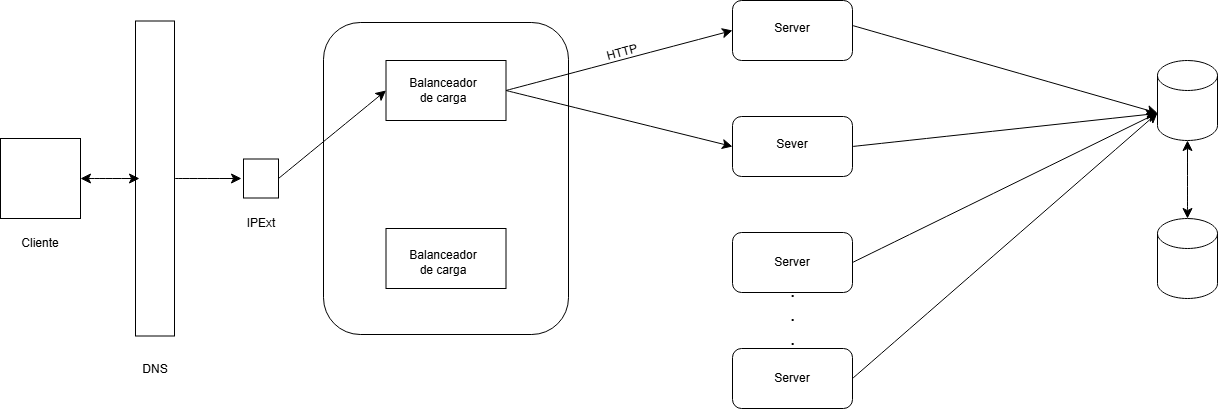

The diagram above was exported from draw.io. Its source (the exported page's mxGraphModel, read from the mxfile embedded in the PNG):
<mxGraphModel dx="2706" dy="949" grid="0" gridSize="10" guides="1" tooltips="1" connect="1" arrows="1" fold="1" page="0" pageScale="1" pageWidth="850" pageHeight="1100" math="0" shadow="0">
  <root>
    <mxCell id="0" />
    <mxCell id="1" parent="0" />
    <mxCell id="fNLA6ohE87FjSjd-fsXy-2" value="" style="whiteSpace=wrap;html=1;aspect=fixed;" vertex="1" parent="1">
      <mxGeometry x="-480" y="138" width="80" height="80" as="geometry" />
    </mxCell>
    <mxCell id="fNLA6ohE87FjSjd-fsXy-4" value="" style="rounded=0;whiteSpace=wrap;html=1;rotation=-90;" vertex="1" parent="1">
      <mxGeometry x="-483" y="158.5" width="315" height="39" as="geometry" />
    </mxCell>
    <mxCell id="fNLA6ohE87FjSjd-fsXy-5" value="" style="rounded=1;whiteSpace=wrap;html=1;" vertex="1" parent="1">
      <mxGeometry x="-157" y="22" width="245" height="312" as="geometry" />
    </mxCell>
    <mxCell id="fNLA6ohE87FjSjd-fsXy-6" value="" style="rounded=0;whiteSpace=wrap;html=1;" vertex="1" parent="1">
      <mxGeometry x="-94.5" y="60" width="120" height="60" as="geometry" />
    </mxCell>
    <mxCell id="fNLA6ohE87FjSjd-fsXy-7" value="" style="rounded=0;whiteSpace=wrap;html=1;" vertex="1" parent="1">
      <mxGeometry x="-94.5" y="228" width="120" height="60" as="geometry" />
    </mxCell>
    <mxCell id="fNLA6ohE87FjSjd-fsXy-8" value="" style="rounded=1;whiteSpace=wrap;html=1;" vertex="1" parent="1">
      <mxGeometry x="252" width="120" height="60" as="geometry" />
    </mxCell>
    <mxCell id="fNLA6ohE87FjSjd-fsXy-9" value="" style="rounded=1;whiteSpace=wrap;html=1;" vertex="1" parent="1">
      <mxGeometry x="252" y="116" width="120" height="60" as="geometry" />
    </mxCell>
    <mxCell id="fNLA6ohE87FjSjd-fsXy-10" value="" style="rounded=1;whiteSpace=wrap;html=1;" vertex="1" parent="1">
      <mxGeometry x="252" y="232" width="120" height="60" as="geometry" />
    </mxCell>
    <mxCell id="fNLA6ohE87FjSjd-fsXy-11" value="" style="rounded=1;whiteSpace=wrap;html=1;" vertex="1" parent="1">
      <mxGeometry x="252" y="348" width="120" height="60" as="geometry" />
    </mxCell>
    <mxCell id="fNLA6ohE87FjSjd-fsXy-12" value="" style="shape=cylinder3;whiteSpace=wrap;html=1;boundedLbl=1;backgroundOutline=1;size=15;" vertex="1" parent="1">
      <mxGeometry x="677" y="60" width="60" height="80" as="geometry" />
    </mxCell>
    <mxCell id="fNLA6ohE87FjSjd-fsXy-13" value="" style="shape=cylinder3;whiteSpace=wrap;html=1;boundedLbl=1;backgroundOutline=1;size=15;" vertex="1" parent="1">
      <mxGeometry x="677" y="218" width="60" height="80" as="geometry" />
    </mxCell>
    <mxCell id="fNLA6ohE87FjSjd-fsXy-14" value="" style="endArrow=classic;html=1;rounded=0;fontSize=12;startSize=8;endSize=8;curved=1;exitX=1;exitY=0.5;exitDx=0;exitDy=0;" edge="1" parent="1" source="fNLA6ohE87FjSjd-fsXy-9">
      <mxGeometry width="50" height="50" relative="1" as="geometry">
        <mxPoint x="184" y="225" as="sourcePoint" />
        <mxPoint x="676" y="113" as="targetPoint" />
      </mxGeometry>
    </mxCell>
    <mxCell id="fNLA6ohE87FjSjd-fsXy-15" value="" style="endArrow=classic;html=1;rounded=0;fontSize=12;startSize=8;endSize=8;curved=1;exitX=1;exitY=0.5;exitDx=0;exitDy=0;entryX=0;entryY=0;entryDx=0;entryDy=52.5;entryPerimeter=0;" edge="1" parent="1" target="fNLA6ohE87FjSjd-fsXy-12">
      <mxGeometry width="50" height="50" relative="1" as="geometry">
        <mxPoint x="372" y="25" as="sourcePoint" />
        <mxPoint x="676" y="-8" as="targetPoint" />
      </mxGeometry>
    </mxCell>
    <mxCell id="fNLA6ohE87FjSjd-fsXy-16" value="" style="endArrow=classic;html=1;rounded=0;fontSize=12;startSize=8;endSize=8;curved=1;exitX=1;exitY=0.5;exitDx=0;exitDy=0;entryX=0;entryY=0;entryDx=0;entryDy=52.5;entryPerimeter=0;" edge="1" parent="1" source="fNLA6ohE87FjSjd-fsXy-10" target="fNLA6ohE87FjSjd-fsXy-12">
      <mxGeometry width="50" height="50" relative="1" as="geometry">
        <mxPoint x="392" y="166" as="sourcePoint" />
        <mxPoint x="674" y="116" as="targetPoint" />
      </mxGeometry>
    </mxCell>
    <mxCell id="fNLA6ohE87FjSjd-fsXy-17" value="" style="endArrow=classic;html=1;rounded=0;fontSize=12;startSize=8;endSize=8;curved=1;exitX=1;exitY=0.5;exitDx=0;exitDy=0;entryX=0;entryY=0;entryDx=0;entryDy=52.5;entryPerimeter=0;" edge="1" parent="1" source="fNLA6ohE87FjSjd-fsXy-11" target="fNLA6ohE87FjSjd-fsXy-12">
      <mxGeometry width="50" height="50" relative="1" as="geometry">
        <mxPoint x="402" y="176" as="sourcePoint" />
        <mxPoint x="706" y="143" as="targetPoint" />
      </mxGeometry>
    </mxCell>
    <mxCell id="fNLA6ohE87FjSjd-fsXy-18" value="" style="endArrow=classic;startArrow=classic;html=1;rounded=0;fontSize=12;startSize=8;endSize=8;curved=1;entryX=0.5;entryY=1;entryDx=0;entryDy=0;entryPerimeter=0;exitX=0.5;exitY=0;exitDx=0;exitDy=0;exitPerimeter=0;" edge="1" parent="1" source="fNLA6ohE87FjSjd-fsXy-13" target="fNLA6ohE87FjSjd-fsXy-12">
      <mxGeometry width="50" height="50" relative="1" as="geometry">
        <mxPoint x="184" y="342" as="sourcePoint" />
        <mxPoint x="234" y="292" as="targetPoint" />
      </mxGeometry>
    </mxCell>
    <mxCell id="fNLA6ohE87FjSjd-fsXy-19" value="" style="endArrow=classic;html=1;rounded=0;fontSize=12;startSize=8;endSize=8;curved=1;exitX=1;exitY=0.5;exitDx=0;exitDy=0;entryX=0;entryY=0.5;entryDx=0;entryDy=0;" edge="1" parent="1" source="fNLA6ohE87FjSjd-fsXy-6" target="fNLA6ohE87FjSjd-fsXy-8">
      <mxGeometry width="50" height="50" relative="1" as="geometry">
        <mxPoint x="184" y="225" as="sourcePoint" />
        <mxPoint x="234" y="175" as="targetPoint" />
      </mxGeometry>
    </mxCell>
    <mxCell id="fNLA6ohE87FjSjd-fsXy-20" value="" style="endArrow=classic;html=1;rounded=0;fontSize=12;startSize=8;endSize=8;curved=1;exitX=1;exitY=0.5;exitDx=0;exitDy=0;entryX=0;entryY=0.5;entryDx=0;entryDy=0;" edge="1" parent="1" source="fNLA6ohE87FjSjd-fsXy-6" target="fNLA6ohE87FjSjd-fsXy-9">
      <mxGeometry width="50" height="50" relative="1" as="geometry">
        <mxPoint x="137" y="144" as="sourcePoint" />
        <mxPoint x="187" y="94" as="targetPoint" />
      </mxGeometry>
    </mxCell>
    <mxCell id="fNLA6ohE87FjSjd-fsXy-21" value="" style="endArrow=classic;startArrow=classic;html=1;rounded=0;fontSize=12;startSize=8;endSize=8;curved=1;exitX=1;exitY=0.5;exitDx=0;exitDy=0;" edge="1" parent="1" source="fNLA6ohE87FjSjd-fsXy-2">
      <mxGeometry width="50" height="50" relative="1" as="geometry">
        <mxPoint x="184" y="225" as="sourcePoint" />
        <mxPoint x="-341" y="178" as="targetPoint" />
      </mxGeometry>
    </mxCell>
    <mxCell id="fNLA6ohE87FjSjd-fsXy-22" value="" style="endArrow=classic;html=1;rounded=0;fontSize=12;startSize=8;endSize=8;curved=1;exitX=0.5;exitY=1;exitDx=0;exitDy=0;" edge="1" parent="1" source="fNLA6ohE87FjSjd-fsXy-4">
      <mxGeometry width="50" height="50" relative="1" as="geometry">
        <mxPoint x="-273" y="189" as="sourcePoint" />
        <mxPoint x="-239" y="178" as="targetPoint" />
      </mxGeometry>
    </mxCell>
    <mxCell id="fNLA6ohE87FjSjd-fsXy-23" value="" style="rounded=0;whiteSpace=wrap;html=1;" vertex="1" parent="1">
      <mxGeometry x="-237" y="158.5" width="35" height="39" as="geometry" />
    </mxCell>
    <mxCell id="fNLA6ohE87FjSjd-fsXy-24" value="" style="endArrow=classic;html=1;rounded=0;fontSize=12;startSize=8;endSize=8;curved=1;exitX=1;exitY=0.5;exitDx=0;exitDy=0;entryX=0;entryY=0.5;entryDx=0;entryDy=0;" edge="1" parent="1" source="fNLA6ohE87FjSjd-fsXy-23" target="fNLA6ohE87FjSjd-fsXy-6">
      <mxGeometry width="50" height="50" relative="1" as="geometry">
        <mxPoint x="184" y="225" as="sourcePoint" />
        <mxPoint x="234" y="175" as="targetPoint" />
      </mxGeometry>
    </mxCell>
    <mxCell id="fNLA6ohE87FjSjd-fsXy-27" value="Balanceador de carga" style="text;html=1;align=center;verticalAlign=middle;whiteSpace=wrap;rounded=0;" vertex="1" parent="1">
      <mxGeometry x="-67" y="75" width="60" height="30" as="geometry" />
    </mxCell>
    <mxCell id="fNLA6ohE87FjSjd-fsXy-28" value="Balanceador de carga" style="text;html=1;align=center;verticalAlign=middle;whiteSpace=wrap;rounded=0;" vertex="1" parent="1">
      <mxGeometry x="-67" y="247" width="60" height="30" as="geometry" />
    </mxCell>
    <mxCell id="fNLA6ohE87FjSjd-fsXy-29" value="DNS" style="text;html=1;align=center;verticalAlign=middle;whiteSpace=wrap;rounded=0;" vertex="1" parent="1">
      <mxGeometry x="-355.5" y="354" width="60" height="30" as="geometry" />
    </mxCell>
    <mxCell id="fNLA6ohE87FjSjd-fsXy-30" value="Cliente" style="text;html=1;align=center;verticalAlign=middle;whiteSpace=wrap;rounded=0;" vertex="1" parent="1">
      <mxGeometry x="-470" y="228" width="60" height="30" as="geometry" />
    </mxCell>
    <mxCell id="fNLA6ohE87FjSjd-fsXy-31" value="Server" style="text;html=1;align=center;verticalAlign=middle;whiteSpace=wrap;rounded=0;" vertex="1" parent="1">
      <mxGeometry x="282" y="13" width="60" height="30" as="geometry" />
    </mxCell>
    <mxCell id="fNLA6ohE87FjSjd-fsXy-32" value="Sever" style="text;html=1;align=center;verticalAlign=middle;whiteSpace=wrap;rounded=0;" vertex="1" parent="1">
      <mxGeometry x="282" y="128.5" width="60" height="30" as="geometry" />
    </mxCell>
    <mxCell id="fNLA6ohE87FjSjd-fsXy-33" value="Server" style="text;html=1;align=center;verticalAlign=middle;whiteSpace=wrap;rounded=0;" vertex="1" parent="1">
      <mxGeometry x="282" y="247" width="60" height="30" as="geometry" />
    </mxCell>
    <mxCell id="fNLA6ohE87FjSjd-fsXy-34" value="Server" style="text;html=1;align=center;verticalAlign=middle;whiteSpace=wrap;rounded=0;" vertex="1" parent="1">
      <mxGeometry x="282" y="363" width="60" height="30" as="geometry" />
    </mxCell>
    <mxCell id="fNLA6ohE87FjSjd-fsXy-36" value=".&lt;div&gt;.&lt;/div&gt;&lt;div&gt;.&lt;/div&gt;" style="text;html=1;align=center;verticalAlign=middle;resizable=0;points=[];autosize=1;strokeColor=none;fillColor=none;fontSize=20;" vertex="1" parent="1">
      <mxGeometry x="301" y="278" width="22" height="70" as="geometry" />
    </mxCell>
    <mxCell id="fNLA6ohE87FjSjd-fsXy-37" value="HTTP" style="text;html=1;align=center;verticalAlign=middle;whiteSpace=wrap;rounded=0;rotation=-15;" vertex="1" parent="1">
      <mxGeometry x="112" y="37" width="60" height="30" as="geometry" />
    </mxCell>
    <mxCell id="fNLA6ohE87FjSjd-fsXy-38" value="IPExt" style="text;html=1;align=center;verticalAlign=middle;whiteSpace=wrap;rounded=0;" vertex="1" parent="1">
      <mxGeometry x="-249.5" y="208" width="60" height="30" as="geometry" />
    </mxCell>
  </root>
</mxGraphModel>